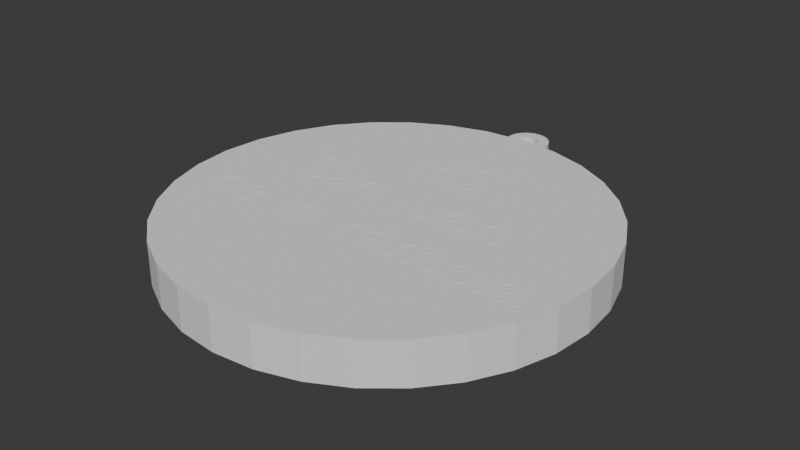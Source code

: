 # Source: llavero.blend  (saved by Blender 5.0.119; exported with 4.5.12 LTS)
import bpy
from mathutils import Matrix  # noqa: F401  (used for matrix-valued properties, if any)

bpy.ops.wm.read_factory_settings(use_empty=True)
scene = bpy.context.scene
scene.name = 'Scene'

# ---- collections
col_collection = bpy.data.collections.new('Collection'); scene.collection.children.link(col_collection)

# ---- world
world_world = bpy.data.worlds.new('World'); scene.world = world_world
world_world.use_nodes = True; world_world.node_tree.nodes.clear()
_N = world_world.node_tree.nodes; _L = world_world.node_tree.links
n0 = _N.new('ShaderNodeOutputWorld'); n0.name = 'World Output'; n0.location = (200, 100)
n1 = _N.new('ShaderNodeBackground'); n1.name = 'Background'; n1.location = (-200, 100)
n1.inputs[0].default_value = (0.05088, 0.05088, 0.05088, 1.0)
_L.new(n1.outputs[0], n0.inputs[0])
n0.is_active_output = True
world_world.color = (0.05088, 0.05088, 0.05088)
world_world.sun_shadow_jitter_overblur = 0.0

# ---- meshes
me_cilindro = bpy.data.meshes.new('Cilindro')
me_cilindro.from_pydata([(-1.171, 0.4978, 7.77), (-1.171, 0.4978, 9.77), (-0.9755, 0.4785, 7.77), (-0.9755, 0.4785, 9.77), (-0.7879, 0.4216, 7.77), (-0.7879, 0.4216, 9.77), (-0.615, 0.3292, 7.77), (-0.615, 0.3292, 9.77), (-0.4635, 0.2049, 7.77), (-0.4635, 0.2049, 9.77), (-0.3391, 0.05332, 7.77), (-0.3391, 0.05332, 9.77), (-0.2467, -0.1196, 7.77), (-0.2467, -0.1196, 9.77), (-0.1898, -0.3072, 7.77), (-0.1898, -0.3072, 9.77), (-0.1706, -0.5022, 7.77), (-0.1706, -0.5022, 9.77), (-0.1898, -0.6973, 7.77), (-0.1898, -0.6973, 9.77), (-0.2467, -0.8849, 7.77), (-0.2467, -0.8849, 9.77), (-0.3391, -1.058, 7.77), (-0.3391, -1.058, 9.77), (-0.4635, -1.209, 7.77), (-0.4635, -1.209, 9.77), (-0.615, -1.334, 7.77), (-0.615, -1.334, 9.77), (-0.7879, -1.426, 7.77), (-0.7879, -1.426, 9.77), (-0.9755, -1.483, 7.77), (-0.9755, -1.483, 9.77), (-1.171, -1.502, 7.77), (-1.171, -1.502, 9.77), (-1.366, -1.483, 7.77), (-1.366, -1.483, 9.77), (-1.553, -1.426, 7.77), (-1.553, -1.426, 9.77), (-1.726, -1.334, 7.77), (-1.726, -1.334, 9.77), (-1.878, -1.209, 7.77), (-1.878, -1.209, 9.77), (-2.002, -1.058, 7.77), (-2.002, -1.058, 9.77), (-2.094, -0.8849, 7.77), (-2.094, -0.8849, 9.77), (-2.151, -0.6973, 7.77), (-2.151, -0.6973, 9.77), (-2.171, -0.5022, 7.77), (-2.171, -0.5022, 9.77), (-2.151, -0.3072, 7.77), (-2.151, -0.3072, 9.77), (-2.094, -0.1196, 7.77), (-2.094, -0.1196, 9.77), (-2.002, 0.05332, 7.77), (-2.002, 0.05332, 9.77), (-1.878, 0.2049, 7.77), (-1.878, 0.2049, 9.77), (-1.726, 0.3292, 7.77), (-1.726, 0.3292, 9.77), (-1.553, 0.4216, 7.77), (-1.553, 0.4216, 9.77), (-1.366, 0.4785, 7.77), (-1.366, 0.4785, 9.77)], [], [(0, 1, 3, 2), (2, 3, 5, 4), (4, 5, 7, 6), (6, 7, 9, 8), (8, 9, 11, 10), (10, 11, 13, 12), (12, 13, 15, 14), (14, 15, 17, 16), (16, 17, 19, 18), (18, 19, 21, 20), (20, 21, 23, 22), (22, 23, 25, 24), (24, 25, 27, 26), (26, 27, 29, 28), (28, 29, 31, 30), (30, 31, 33, 32), (32, 33, 35, 34), (34, 35, 37, 36), (36, 37, 39, 38), (38, 39, 41, 40), (40, 41, 43, 42), (42, 43, 45, 44), (44, 45, 47, 46), (46, 47, 49, 48), (48, 49, 51, 50), (50, 51, 53, 52), (52, 53, 55, 54), (54, 55, 57, 56), (56, 57, 59, 58), (58, 59, 61, 60), (25, 23, 21, 19, 17, 15, 13, 11, 9, 7, 5, 3, 1, 63, 61, 59, 57, 55, 53, 51, 49, 47, 45, 43, 41, 39, 37, 35, 33, 31, 29, 27), (60, 61, 63, 62), (62, 63, 1, 0), (62, 0, 2, 4, 6, 8, 10, 12, 14, 16, 18, 20, 22, 24, 26, 28, 30, 32, 34, 36, 38, 40, 42, 44, 46, 48, 50, 52, 54, 56, 58, 60)])
_uv = me_cilindro.uv_layers.new(name='MapaUV')
_uv.uv.foreach_set('vector', [1.0, 0.5, 1.0, 1.0, 0.9688, 1.0, 0.9688, 0.5, 0.9688, 0.5, 0.9688, 1.0, 0.9375, 1.0, 0.9375, 0.5, 0.9375, 0.5, 0.9375, 1.0, 0.9062, 1.0, 0.9062, 0.5, 0.9062, 0.5, 0.9062, 1.0, 0.875, 1.0, 0.875, 0.5, 0.875, 0.5, 0.875, 1.0, 0.8438, 1.0, 0.8438, 0.5, 0.8438, 0.5, 0.8438, 1.0, 0.8125, 1.0, 0.8125, 0.5, 0.8125, 0.5, 0.8125, 1.0, 0.7812, 1.0, 0.7812, 0.5, 0.7812, 0.5, 0.7812, 1.0, 0.75, 1.0, 0.75, 0.5, 0.75, 0.5, 0.75, 1.0, 0.7188, 1.0, 0.7188, 0.5, 0.7188, 0.5, 0.7188, 1.0, 0.6875, 1.0, 0.6875, 0.5, 0.6875, 0.5, 0.6875, 1.0, 0.6562, 1.0, 0.6562, 0.5, 0.6562, 0.5, 0.6562, 1.0, 0.625, 1.0, 0.625, 0.5, 0.625, 0.5, 0.625, 1.0, 0.5938, 1.0, 0.5938, 0.5, 0.5938, 0.5, 0.5938, 1.0, 0.5625, 1.0, 0.5625, 0.5, 0.5625, 0.5, 0.5625, 1.0, 0.5312, 1.0, 0.5312, 0.5, 0.5312, 0.5, 0.5312, 1.0, 0.5, 1.0, 0.5, 0.5, 0.5, 0.5, 0.5, 1.0, 0.4688, 1.0, 0.4688, 0.5, 0.4688, 0.5, 0.4688, 1.0, 0.4375, 1.0, 0.4375, 0.5, 0.4375, 0.5, 0.4375, 1.0, 0.4062, 1.0, 0.4062, 0.5, 0.4062, 0.5, 0.4062, 1.0, 0.375, 1.0, 0.375, 0.5, 0.375, 0.5, 0.375, 1.0, 0.3438, 1.0, 0.3438, 0.5, 0.3438, 0.5, 0.3438, 1.0, 0.3125, 1.0, 0.3125, 0.5, 0.3125, 0.5, 0.3125, 1.0, 0.2812, 1.0, 0.2812, 0.5, 0.2812, 0.5, 0.2812, 1.0, 0.25, 1.0, 0.25, 0.5, 0.25, 0.5, 0.25, 1.0, 0.2188, 1.0, 0.2188, 0.5, 0.2188, 0.5, 0.2188, 1.0, 0.1875, 1.0, 0.1875, 0.5, 0.1875, 0.5, 0.1875, 1.0, 0.1562, 1.0, 0.1562, 0.5, 0.1562, 0.5, 0.1562, 1.0, 0.125, 1.0, 0.125, 0.5, 0.125, 0.5, 0.125, 1.0, 0.09375, 1.0, 0.09375, 0.5, 0.09375, 0.5, 0.09375, 1.0, 0.0625, 1.0, 0.0625, 0.5, 0.4197, 0.08029, 0.4496, 0.1167, 0.4717, 0.1582, 0.4854, 0.2032, 0.49, 0.25, 0.4854, 0.2968, 0.4717, 0.3418, 0.4496, 0.3833, 0.4197, 0.4197, 0.3833, 0.4496, 0.3418, 0.4717, 0.2968, 0.4854, 0.25, 0.49, 0.2032, 0.4854, 0.1582, 0.4717, 0.1167, 0.4496, 0.08029, 0.4197, 0.05045, 0.3833, 0.02827, 0.3418, 0.01461, 0.2968, 0.01, 0.25, 0.01461, 0.2032, 0.02827, 0.1582, 0.05045, 0.1167, 0.08029, 0.08029, 0.1167, 0.05045, 0.1582, 0.02827, 0.2032, 0.01461, 0.25, 0.01, 0.2968, 0.01461, 0.3418, 0.02827, 0.3833, 0.05045, 0.0625, 0.5, 0.0625, 1.0, 0.03125, 1.0, 0.03125, 0.5, 0.03125, 0.5, 0.03125, 1.0, 0.0, 1.0, 0.0, 0.5, 0.7032, 0.4854, 0.75, 0.49, 0.7968, 0.4854, 0.8418, 0.4717, 0.8833, 0.4496, 0.9197, 0.4197, 0.9496, 0.3833, 0.9717, 0.3418, 0.9854, 0.2968, 0.99, 0.25, 0.9854, 0.2032, 0.9717, 0.1582, 0.9496, 0.1167, 0.9197, 0.08029, 0.8833, 0.05045, 0.8418, 0.02827, 0.7968, 0.01461, 0.75, 0.01, 0.7032, 0.01461, 0.6582, 0.02827, 0.6167, 0.05045, 0.5803, 0.08029, 0.5504, 0.1167, 0.5283, 0.1582, 0.5146, 0.2032, 0.51, 0.25, 0.5146, 0.2968, 0.5283, 0.3418, 0.5504, 0.3833, 0.5803, 0.4197, 0.6167, 0.4496, 0.6582, 0.4717])
me_cilindro.update()
me_cilindro_001 = bpy.data.meshes.new('Cilindro.001')
me_cilindro_001.from_pydata([(-0.8315, -0.5556, -1.0), (-0.5556, -0.8315, -1.0), (-0.7071, -0.7071, -1.0), (-0.9239, -0.3827, -1.0), (-0.9808, -0.1951, -1.0), (-0.5022, -0.03641, -1.0), (-0.3827, -0.9239, -1.0), (-0.1951, -0.9808, -1.0), (-0.09972, -0.5268, -1.0), (-0.002171, -0.5364, -1.0), (-0.4179, -0.3142, -1.0), (-0.3557, -0.39, -1.0), (-0.28, -0.4521, -1.0), (-0.4641, -0.2278, -1.0), (-0.4926, -0.134, -1.0), (-0.1935, -0.4983, -1.0), (-0.8315, -0.5556, 1.0), (-0.5556, -0.8315, 1.0), (-0.7071, -0.7071, 1.0), (-0.9239, -0.3827, 1.0), (-0.9808, -0.1951, 1.0), (-0.5022, -0.03641, 1.0), (-0.3827, -0.9239, 1.0), (-0.1951, -0.9808, 1.0), (-0.09972, -0.5268, 1.0), (-0.002171, -0.5364, 1.0), (-0.4179, -0.3142, 1.0), (-0.3557, -0.39, 1.0), (-0.28, -0.4521, 1.0), (-0.4641, -0.2278, 1.0), (-0.4926, -0.134, 1.0), (-0.1935, -0.4983, 1.0), (-1.0, 0.0, -1.0), (-0.9808, 0.1951, -1.0), (-0.9239, 0.3827, -1.0), (-0.8315, 0.5556, -1.0), (-0.7071, 0.7071, -1.0), (-0.5556, 0.8315, -1.0), (-0.4926, 0.06114, -1.0), (-0.4641, 0.1549, -1.0), (-0.4179, 0.2414, -1.0), (-0.3557, 0.3171, -1.0), (-0.28, 0.3793, -1.0), (-0.1935, 0.4255, -1.0), (-0.09972, 0.454, -1.0), (-0.002171, 0.4636, -1.0), (-0.3827, 0.9239, -1.0), (-0.1951, 0.9808, -1.0), (-1.0, 0.0, 1.0), (-0.9808, 0.1951, 1.0), (-0.9239, 0.3827, 1.0), (-0.8315, 0.5556, 1.0), (-0.7071, 0.7071, 1.0), (-0.5556, 0.8315, 1.0), (-0.4926, 0.06114, 1.0), (-0.4641, 0.1549, 1.0), (-0.4179, 0.2414, 1.0), (-0.3557, 0.3171, 1.0), (-0.28, 0.3793, 1.0), (-0.1935, 0.4255, 1.0), (-0.09972, 0.454, 1.0), (-0.002171, 0.4636, 1.0), (-0.3827, 0.9239, 1.0), (-0.1951, 0.9808, 1.0), (0.0, -1.0, -1.0), (0.1951, -0.9808, -1.0), (0.09537, -0.5268, -1.0), (0.3827, -0.9239, -1.0), (0.1892, -0.4983, -1.0), (0.2756, -0.4521, -1.0), (0.3514, -0.39, -1.0), (0.4136, -0.3142, -1.0), (0.4598, -0.2278, -1.0), (0.4882, -0.134, -1.0), (0.4978, -0.03641, -1.0), (0.5556, -0.8315, -1.0), (0.7071, -0.7071, -1.0), (0.8315, -0.5556, -1.0), (0.9239, -0.3827, -1.0), (0.9808, -0.1951, -1.0), (0.0, -1.0, 1.0), (0.1951, -0.9808, 1.0), (0.09537, -0.5268, 1.0), (0.3827, -0.9239, 1.0), (0.1892, -0.4983, 1.0), (0.2756, -0.4521, 1.0), (0.3514, -0.39, 1.0), (0.4136, -0.3142, 1.0), (0.4598, -0.2278, 1.0), (0.4882, -0.134, 1.0), (0.4978, -0.03641, 1.0), (0.5556, -0.8315, 1.0), (0.7071, -0.7071, 1.0), (0.8315, -0.5556, 1.0), (0.9239, -0.3827, 1.0), (0.9808, -0.1951, 1.0), (0.09537, 0.454, -1.0), (0.1892, 0.4255, -1.0), (0.4882, 0.06114, -1.0), (0.4136, 0.2414, -1.0), (0.4598, 0.1549, -1.0), (0.3514, 0.3171, -1.0), (0.2756, 0.3793, -1.0), (0.0, 1.0, -1.0), (0.1951, 0.9808, -1.0), (0.3827, 0.9239, -1.0), (1.0, 0.0, -1.0), (0.9808, 0.1951, -1.0), (0.9239, 0.3827, -1.0), (0.7071, 0.7071, -1.0), (0.5556, 0.8315, -1.0), (0.8315, 0.5556, -1.0), (0.09537, 0.454, 1.0), (0.1892, 0.4255, 1.0), (0.4882, 0.06114, 1.0), (0.4136, 0.2414, 1.0), (0.4598, 0.1549, 1.0), (0.3514, 0.3171, 1.0), (0.2756, 0.3793, 1.0), (0.0, 1.0, 1.0), (0.1951, 0.9808, 1.0), (0.3827, 0.9239, 1.0), (1.0, 0.0, 1.0), (0.9808, 0.1951, 1.0), (0.9239, 0.3827, 1.0), (0.7071, 0.7071, 1.0), (0.5556, 0.8315, 1.0), (0.8315, 0.5556, 1.0)], [], [(120, 104, 103, 119), (121, 105, 104, 120), (126, 110, 105, 121), (125, 109, 110, 126), (127, 111, 109, 125), (124, 108, 111, 127), (123, 107, 108, 124), (122, 106, 107, 123), (95, 79, 106, 122), (94, 78, 79, 95), (93, 77, 78, 94), (92, 76, 77, 93), (91, 75, 76, 92), (83, 67, 75, 91), (81, 65, 67, 83), (80, 64, 65, 81), (23, 7, 64, 80), (22, 6, 7, 23), (17, 1, 6, 22), (18, 2, 1, 17), (16, 0, 2, 18), (19, 3, 0, 16), (20, 4, 3, 19), (48, 32, 4, 20), (49, 33, 32, 48), (50, 34, 33, 49), (51, 35, 34, 50), (52, 36, 35, 51), (53, 37, 36, 52), (62, 46, 37, 53), (119, 63, 62, 53, 52, 51, 50, 49, 48, 20, 19, 16, 18, 17, 22, 23, 80, 81, 83, 91, 92, 93, 94, 116, 114, 90, 89, 88, 87, 86, 85, 84, 82, 25, 24, 31, 28, 27, 26, 29, 30, 21, 54, 55, 56, 57, 58, 59, 60, 61, 112, 113, 118, 117, 115, 121, 120), (121, 115, 116, 94, 95, 122, 123, 124, 127, 125, 126), (63, 47, 46, 62), (119, 103, 47, 63), (79, 78, 77, 76, 75, 67, 65, 64, 7, 6, 1, 2, 0, 3, 4, 32, 33, 34, 35, 36, 37, 46, 47, 97, 96, 45, 44, 43, 42, 41, 40, 39, 38, 5, 14, 13, 10, 11, 12, 15, 8, 9, 66, 68, 69, 70, 71, 72, 73, 74, 98, 100, 99, 101, 107, 106), (107, 101, 102, 97, 47, 103, 104, 105, 110, 109, 111, 108), (45, 96, 112, 61), (96, 97, 113, 112), (97, 102, 118, 113), (102, 101, 117, 118), (101, 99, 115, 117), (99, 100, 116, 115), (100, 98, 114, 116), (98, 74, 90, 114), (74, 73, 89, 90), (73, 72, 88, 89), (72, 71, 87, 88), (71, 70, 86, 87), (70, 69, 85, 86), (69, 68, 84, 85), (68, 66, 82, 84), (66, 9, 25, 82), (9, 8, 24, 25), (8, 15, 31, 24), (15, 12, 28, 31), (12, 11, 27, 28), (11, 10, 26, 27), (10, 13, 29, 26), (13, 14, 30, 29), (14, 5, 21, 30), (54, 21, 5, 38), (38, 39, 55, 54), (39, 40, 56, 55), (40, 41, 57, 56), (41, 42, 58, 57), (42, 43, 59, 58), (43, 44, 60, 59), (44, 45, 61, 60)])
_uv = me_cilindro_001.uv_layers.new(name='MapaUV')
_uv.uv.foreach_set('vector', [0.9688, 1.0, 0.9688, 0.5, 1.0, 0.5, 1.0, 1.0, 0.9375, 1.0, 0.9375, 0.5, 0.9688, 0.5, 0.9688, 1.0, 0.9062, 1.0, 0.9062, 0.5, 0.9375, 0.5, 0.9375, 1.0, 0.875, 1.0, 0.875, 0.5, 0.9062, 0.5, 0.9062, 1.0, 0.8438, 1.0, 0.8438, 0.5, 0.875, 0.5, 0.875, 1.0, 0.8125, 1.0, 0.8125, 0.5, 0.8438, 0.5, 0.8438, 1.0, 0.7812, 1.0, 0.7812, 0.5, 0.8125, 0.5, 0.8125, 1.0, 0.75, 1.0, 0.75, 0.5, 0.7812, 0.5, 0.7812, 1.0, 0.7188, 1.0, 0.7188, 0.5, 0.75, 0.5, 0.75, 1.0, 0.6875, 1.0, 0.6875, 0.5, 0.7188, 0.5, 0.7188, 1.0, 0.6562, 1.0, 0.6562, 0.5, 0.6875, 0.5, 0.6875, 1.0, 0.625, 1.0, 0.625, 0.5, 0.6562, 0.5, 0.6562, 1.0, 0.5938, 1.0, 0.5938, 0.5, 0.625, 0.5, 0.625, 1.0, 0.5625, 1.0, 0.5625, 0.5, 0.5938, 0.5, 0.5938, 1.0, 0.5312, 1.0, 0.5312, 0.5, 0.5625, 0.5, 0.5625, 1.0, 0.5, 1.0, 0.5, 0.5, 0.5312, 0.5, 0.5312, 1.0, 0.4688, 1.0, 0.4688, 0.5, 0.5, 0.5, 0.5, 1.0, 0.4375, 1.0, 0.4375, 0.5, 0.4688, 0.5, 0.4688, 1.0, 0.4062, 1.0, 0.4062, 0.5, 0.4375, 0.5, 0.4375, 1.0, 0.375, 1.0, 0.375, 0.5, 0.4062, 0.5, 0.4062, 1.0, 0.3438, 1.0, 0.3438, 0.5, 0.375, 0.5, 0.375, 1.0, 0.3125, 1.0, 0.3125, 0.5, 0.3438, 0.5, 0.3438, 1.0, 0.2812, 1.0, 0.2812, 0.5, 0.3125, 0.5, 0.3125, 1.0, 0.25, 1.0, 0.25, 0.5, 0.2812, 0.5, 0.2812, 1.0, 0.2188, 1.0, 0.2188, 0.5, 0.25, 0.5, 0.25, 1.0, 0.1875, 1.0, 0.1875, 0.5, 0.2188, 0.5, 0.2188, 1.0, 0.1562, 1.0, 0.1562, 0.5, 0.1875, 0.5, 0.1875, 1.0, 0.125, 1.0, 0.125, 0.5, 0.1562, 0.5, 0.1562, 1.0, 0.09375, 1.0, 0.09375, 0.5, 0.125, 0.5, 0.125, 1.0, 0.0625, 1.0, 0.0625, 0.5, 0.09375, 0.5, 0.09375, 1.0, 0.25, 0.49, 0.2032, 0.4854, 0.1582, 0.4717, 0.1167, 0.4496, 0.08029, 0.4197, 0.05045, 0.3833, 0.02827, 0.3418, 0.01461, 0.2968, 0.01, 0.25, 0.01461, 0.2032, 0.02827, 0.1582, 0.05045, 0.1167, 0.08029, 0.08029, 0.1167, 0.05045, 0.1582, 0.02827, 0.2032, 0.01461, 0.25, 0.01, 0.2968, 0.01461, 0.3418, 0.02827, 0.3833, 0.05045, 0.4197, 0.08029, 0.4496, 0.1167, 0.4717, 0.1582, 0.3603, 0.2872, 0.3672, 0.2647, 0.3695, 0.2413, 0.3672, 0.2179, 0.3603, 0.1953, 0.3493, 0.1746, 0.3343, 0.1564, 0.3161, 0.1415, 0.2954, 0.1304, 0.2729, 0.1236, 0.2495, 0.1213, 0.2261, 0.1236, 0.2036, 0.1304, 0.1828, 0.1415, 0.1646, 0.1564, 0.1497, 0.1746, 0.1386, 0.1953, 0.1318, 0.2179, 0.1295, 0.2413, 0.1318, 0.2647, 0.1386, 0.2872, 0.1497, 0.3079, 0.1646, 0.3261, 0.1828, 0.341, 0.2036, 0.3521, 0.2261, 0.359, 0.2495, 0.3613, 0.2729, 0.359, 0.2954, 0.3521, 0.3161, 0.341, 0.3343, 0.3261, 0.3493, 0.3079, 0.3418, 0.4717, 0.2968, 0.4854, 0.3418, 0.4717, 0.3493, 0.3079, 0.3603, 0.2872, 0.4717, 0.1582, 0.4854, 0.2032, 0.49, 0.25, 0.4854, 0.2968, 0.4717, 0.3418, 0.4496, 0.3833, 0.4197, 0.4197, 0.3833, 0.4496, 0.03125, 1.0, 0.03125, 0.5, 0.0625, 0.5, 0.0625, 1.0, 0.0, 1.0, 0.0, 0.5, 0.03125, 0.5, 0.03125, 1.0, 0.9854, 0.2032, 0.9717, 0.1582, 0.9496, 0.1167, 0.9197, 0.08029, 0.8833, 0.05045, 0.8418, 0.02827, 0.7968, 0.01461, 0.75, 0.01, 0.7032, 0.01461, 0.6582, 0.02827, 0.6167, 0.05045, 0.5803, 0.08029, 0.5504, 0.1167, 0.5283, 0.1582, 0.5146, 0.2032, 0.51, 0.25, 0.5146, 0.2968, 0.5283, 0.3418, 0.5504, 0.3833, 0.5803, 0.4197, 0.6167, 0.4496, 0.6582, 0.4717, 0.7032, 0.4854, 0.7954, 0.3521, 0.7729, 0.359, 0.7495, 0.3613, 0.7261, 0.359, 0.7036, 0.3521, 0.6828, 0.341, 0.6646, 0.3261, 0.6497, 0.3079, 0.6386, 0.2872, 0.6318, 0.2647, 0.6295, 0.2413, 0.6318, 0.2179, 0.6386, 0.1953, 0.6497, 0.1746, 0.6646, 0.1564, 0.6828, 0.1415, 0.7036, 0.1304, 0.7261, 0.1236, 0.7495, 0.1213, 0.7729, 0.1236, 0.7954, 0.1304, 0.8161, 0.1415, 0.8343, 0.1564, 0.8493, 0.1746, 0.8603, 0.1953, 0.8672, 0.2179, 0.8695, 0.2413, 0.8672, 0.2647, 0.8603, 0.2872, 0.8493, 0.3079, 0.8343, 0.3261, 0.9854, 0.2968, 0.99, 0.25, 0.9854, 0.2968, 0.8343, 0.3261, 0.8161, 0.341, 0.7954, 0.3521, 0.7032, 0.4854, 0.75, 0.49, 0.7968, 0.4854, 0.8418, 0.4717, 0.8833, 0.4496, 0.9197, 0.4197, 0.9496, 0.3833, 0.9717, 0.3418, 1.0, 0.5813, 0.9688, 0.5813, 0.9688, 0.9147, 1.0, 0.9147, 0.9688, 0.5813, 0.9375, 0.5813, 0.9375, 0.9147, 0.9688, 0.9147, 0.9375, 0.5813, 0.9062, 0.5813, 0.9062, 0.9147, 0.9375, 0.9147, 0.9062, 0.5813, 0.875, 0.5813, 0.875, 0.9147, 0.9062, 0.9147, 0.875, 0.5813, 0.8438, 0.5813, 0.8438, 0.9147, 0.875, 0.9147, 0.8438, 0.5813, 0.8125, 0.5813, 0.8125, 0.9147, 0.8438, 0.9147, 0.8125, 0.5813, 0.7812, 0.5813, 0.7812, 0.9147, 0.8125, 0.9147, 0.7812, 0.5813, 0.75, 0.5813, 0.75, 0.9147, 0.7812, 0.9147, 0.75, 0.5813, 0.7188, 0.5813, 0.7188, 0.9147, 0.75, 0.9147, 0.7188, 0.5813, 0.6875, 0.5813, 0.6875, 0.9147, 0.7188, 0.9147, 0.6875, 0.5813, 0.6562, 0.5813, 0.6562, 0.9147, 0.6875, 0.9147, 0.6562, 0.5813, 0.625, 0.5813, 0.625, 0.9147, 0.6562, 0.9147, 0.625, 0.5813, 0.5938, 0.5813, 0.5938, 0.9147, 0.625, 0.9147, 0.5938, 0.5813, 0.5625, 0.5813, 0.5625, 0.9147, 0.5938, 0.9147, 0.5625, 0.5813, 0.5312, 0.5813, 0.5312, 0.9147, 0.5625, 0.9147, 0.5312, 0.5813, 0.5, 0.5813, 0.5, 0.9147, 0.5312, 0.9147, 0.5, 0.5813, 0.4688, 0.5813, 0.4688, 0.9147, 0.5, 0.9147, 0.4688, 0.5813, 0.4375, 0.5813, 0.4375, 0.9147, 0.4688, 0.9147, 0.4375, 0.5813, 0.4062, 0.5813, 0.4062, 0.9147, 0.4375, 0.9147, 0.4062, 0.5813, 0.375, 0.5813, 0.375, 0.9147, 0.4062, 0.9147, 0.375, 0.5813, 0.3438, 0.5813, 0.3438, 0.9147, 0.375, 0.9147, 0.3438, 0.5813, 0.3125, 0.5813, 0.3125, 0.9147, 0.3438, 0.9147, 0.3125, 0.5813, 0.2812, 0.5813, 0.2812, 0.9147, 0.3125, 0.9147, 0.2812, 0.5813, 0.25, 0.5813, 0.25, 0.9147, 0.2812, 0.9147, 0.2188, 0.9147, 0.25, 0.9147, 0.25, 0.5813, 0.2188, 0.5813, 0.2188, 0.5813, 0.1875, 0.5813, 0.1875, 0.9147, 0.2188, 0.9147, 0.1875, 0.5813, 0.1562, 0.5813, 0.1562, 0.9147, 0.1875, 0.9147, 0.1562, 0.5813, 0.125, 0.5813, 0.125, 0.9147, 0.1562, 0.9147, 0.125, 0.5813, 0.09375, 0.5813, 0.09375, 0.9147, 0.125, 0.9147, 0.09375, 0.5813, 0.0625, 0.5813, 0.0625, 0.9147, 0.09375, 0.9147, 0.0625, 0.5813, 0.03125, 0.5813, 0.03125, 0.9147, 0.0625, 0.9147, 0.03125, 0.5813, 0.0, 0.5813, 0.0, 0.9147, 0.03125, 0.9147])
me_cilindro_001.materials.append(None)
me_cilindro_001.update()

# ---- curves / text
txt_texto = bpy.data.curves.new('Texto', 'FONT')
txt_texto.dimensions = '2D'
txt_texto.body = 'IES \nSan juan \nde la rambla'
txt_texto.extrude = 0.02
txt_texto.align_x = 'CENTER'
txt_texto.align_y = 'CENTER'
txt_texto.offset_x = -3.376
txt_texto.offset_y = -1.177

# ---- objects
ob_amp = bpy.data.objects.new('AMP', txt_texto)
ob_cilindro = bpy.data.objects.new('Cilindro', me_cilindro)
ob_cilindro_001 = bpy.data.objects.new('Cilindro.001', me_cilindro_001)

# ---- transforms, parenting, visibility, modifiers, constraints
ob_amp.location = (1.032, 1.128, 3.871)
ob_cilindro.location = (1.0, 1.0, 1.0)
ob_cilindro.scale = (2.901, 2.901, 0.2956)
ob_cilindro_001.location = (-2.407, 2.622, 3.563)
ob_cilindro_001.scale = (0.3, 0.3, 0.25)

# ---- collection membership
col_collection.objects.link(ob_amp)
col_collection.objects.link(ob_cilindro)
col_collection.objects.link(ob_cilindro_001)

# ---- scene / render settings (as saved in the file)
scene.frame_start = 1; scene.frame_end = 250; scene.frame_set(1)
scene.render.engine = 'BLENDER_EEVEE_NEXT'
scene.render.bake_bias = 0.0
scene.render.bake_samples = 0
scene.cycles.sampling_pattern = 'TABULATED_SOBOL'
scene.eevee.use_volume_custom_range = False
bpy.context.view_layer.update()

# ---- added for rendering (the .blend has no active camera and no usable light): camera, sun
cam_auto = bpy.data.cameras.new('AutoCamera')
cam_auto.lens = 50.0
cam_auto.sensor_width = 36.0
cam_auto.clip_end = 1000.0
ob_auto_camera = bpy.data.objects.new('AutoCamera', cam_auto)
scene.collection.objects.link(ob_auto_camera)
ob_auto_camera.location = (5.53371, -9.73317, 9.9363)
ob_auto_camera.rotation_euler = (1.09748, -7.21219e-08, 0.694738)
scene.camera = ob_auto_camera
light_auto_sun = bpy.data.lights.new('AutoSun', 'SUN')
light_auto_sun.energy = 3.0
light_auto_sun.angle = 0.0523599
ob_auto_sun = bpy.data.objects.new('AutoSun', light_auto_sun)
scene.collection.objects.link(ob_auto_sun)
ob_auto_sun.rotation_euler = (0.872665, 0.174533, 0.523599)
bpy.context.view_layer.update()
